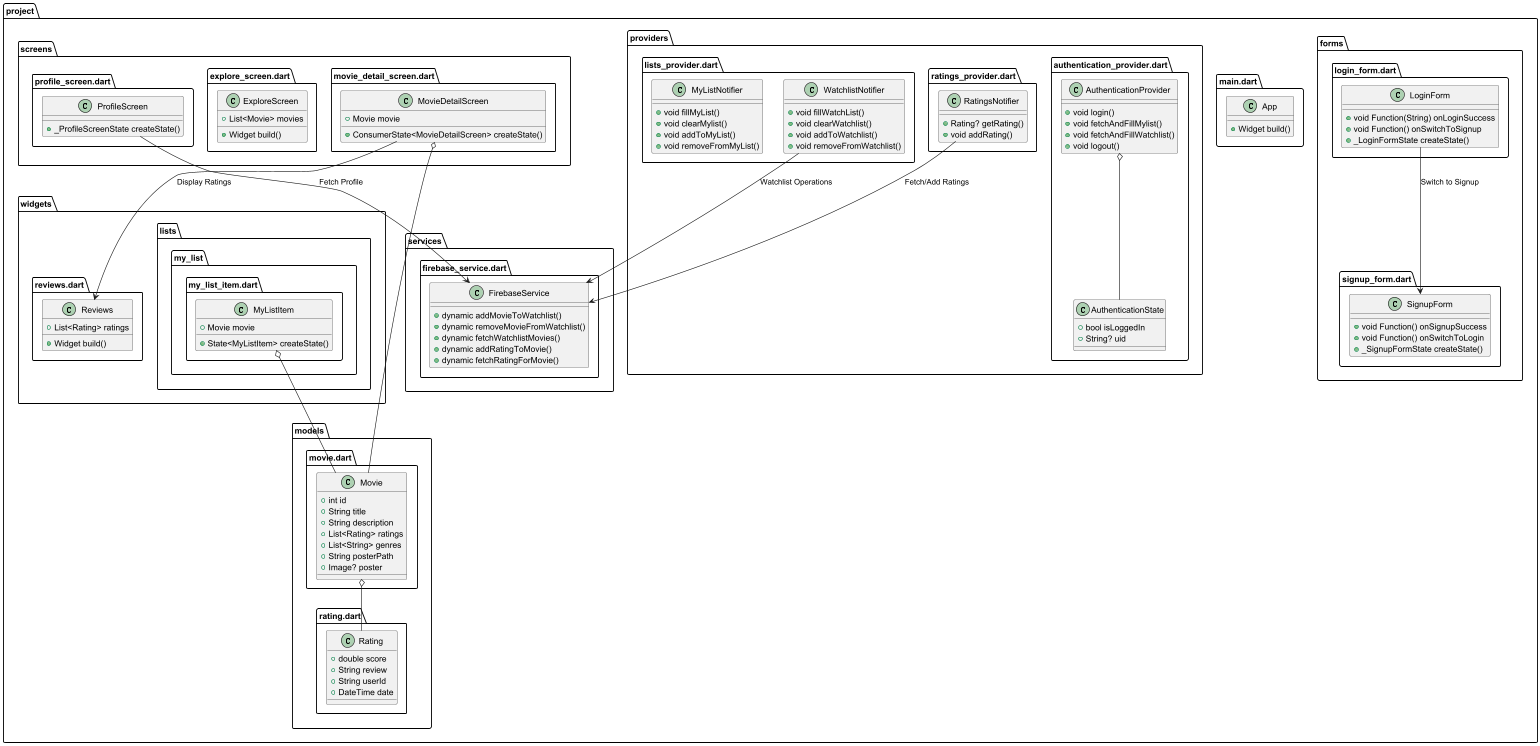

The diagram above was rendered by PlantUML. Its source (embedded in the PNG):
@startuml
set namespaceSeparator ::

class "project::forms::login_form.dart::LoginForm" {
  +void Function(String) onLoginSuccess
  +void Function() onSwitchToSignup
  +_LoginFormState createState()
}

class "project::forms::signup_form.dart::SignupForm" {
  +void Function() onSignupSuccess
  +void Function() onSwitchToLogin
  +_SignupFormState createState()
}

class "project::main.dart::App" {
  +Widget build()
}

class "project::models::movie.dart::Movie" {
  +int id
  +String title
  +String description
  +List<Rating> ratings
  +List<String> genres
  +String posterPath
  +Image? poster
}

class "project::models::rating.dart::Rating" {
  +double score
  +String review
  +String userId
  +DateTime date
}

class "project::providers::authentication_provider.dart::AuthenticationProvider" {
  +void login()
  +void fetchAndFillMylist()
  +void fetchAndFillWatchlist()
  +void logout()
}

class "project::providers::authentication_provider.dart::AuthenticationState" {
  +bool isLoggedIn
  +String? uid
}

class "project::providers::lists_provider.dart::WatchlistNotifier" {
  +void fillWatchList()
  +void clearWatchlist()
  +void addToWatchlist()
  +void removeFromWatchlist()
}

class "project::providers::lists_provider.dart::MyListNotifier" {
  +void fillMyList()
  +void clearMylist()
  +void addToMyList()
  +void removeFromMyList()
}

class "project::providers::ratings_provider.dart::RatingsNotifier" {
  +Rating? getRating()
  +void addRating()
}

class "project::services::firebase_service.dart::FirebaseService" {
  +dynamic addMovieToWatchlist()
  +dynamic removeMovieFromWatchlist()
  +dynamic fetchWatchlistMovies()
  +dynamic addRatingToMovie()
  +dynamic fetchRatingForMovie()
}

class "project::screens::explore_screen.dart::ExploreScreen" {
  +List<Movie> movies
  +Widget build()
}

class "project::screens::movie_detail_screen.dart::MovieDetailScreen" {
  +Movie movie
  +ConsumerState<MovieDetailScreen> createState()
}

class "project::screens::profile_screen.dart::ProfileScreen" {
  +_ProfileScreenState createState()
}

class "project::widgets::reviews.dart::Reviews" {
  +List<Rating> ratings
  +Widget build()
}

class "project::widgets::lists::my_list::my_list_item.dart::MyListItem" {
  +Movie movie
  +State<MyListItem> createState()
}

"project::forms::login_form.dart::LoginForm" --> "project::forms::signup_form.dart::SignupForm" : Switch to Signup
"project::models::movie.dart::Movie" o-- "project::models::rating.dart::Rating"
"project::providers::authentication_provider.dart::AuthenticationProvider" o-- "project::providers::authentication_provider.dart::AuthenticationState"
"project::screens::movie_detail_screen.dart::MovieDetailScreen" o-- "project::models::movie.dart::Movie"
"project::screens::profile_screen.dart::ProfileScreen" --> "project::services::firebase_service.dart::FirebaseService" : Fetch Profile
"project::providers::lists_provider.dart::WatchlistNotifier" --> "project::services::firebase_service.dart::FirebaseService" : Watchlist Operations
"project::providers::ratings_provider.dart::RatingsNotifier" --> "project::services::firebase_service.dart::FirebaseService" : Fetch/Add Ratings
"project::screens::movie_detail_screen.dart::MovieDetailScreen" --> "project::widgets::reviews.dart::Reviews" : Display Ratings
"project::widgets::lists::my_list::my_list_item.dart::MyListItem" o-- "project::models::movie.dart::Movie"
@enduml